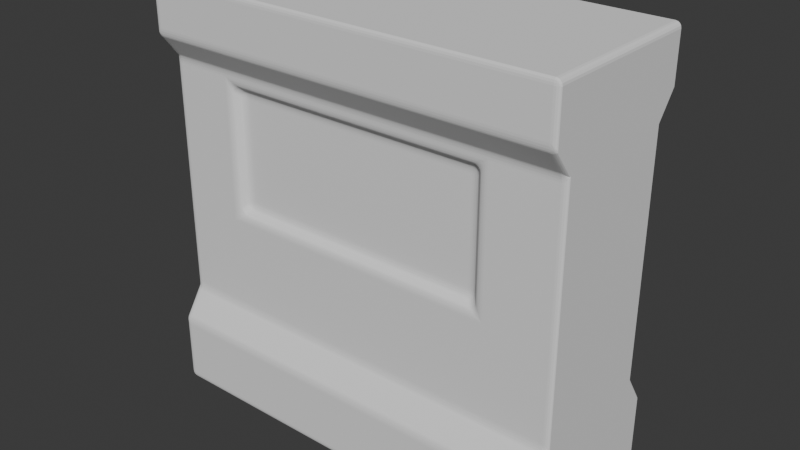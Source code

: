 # Source: env_wall_windowed_01.blend  (saved by Blender 4.5.88; exported with 4.5.12 LTS)
import bpy
from mathutils import Matrix  # noqa: F401  (used for matrix-valued properties, if any)

bpy.ops.wm.read_factory_settings(use_empty=True)
scene = bpy.context.scene
scene.name = 'Scene'

# ---- collections
col_collection = bpy.data.collections.new('Collection'); scene.collection.children.link(col_collection)

# ---- world
world_world = bpy.data.worlds.new('World'); scene.world = world_world
world_world.use_nodes = True; world_world.node_tree.nodes.clear()
_N = world_world.node_tree.nodes; _L = world_world.node_tree.links
n0 = _N.new('ShaderNodeOutputWorld'); n0.name = 'World Output'; n0.location = (200, 100)
n1 = _N.new('ShaderNodeBackground'); n1.name = 'Background'; n1.location = (-200, 100)
n1.inputs[0].default_value = (0.05088, 0.05088, 0.05088, 1.0)
_L.new(n1.outputs[0], n0.inputs[0])
n0.is_active_output = True
world_world.color = (0.05088, 0.05088, 0.05088)
world_world.sun_shadow_jitter_overblur = 0.0

# ---- meshes
me_cube_001 = bpy.data.meshes.new('Cube.001')
me_cube_001.from_pydata([(-1.0, 1.0, -1.0), (-1.0, 1.0, 1.0), (1.0, 1.0, -1.0), (1.0, 1.0, 1.0), (-1.0, 0.0, -1.0), (-1.0, 0.0, 1.0), (1.0, 0.0, -1.0), (1.0, 0.0, 1.0), (-1.0, 1.0, 0.6682), (-1.0, 0.7735, 0.5253), (-1.0, 0.7735, -0.6289), (-1.0, 1.0, -0.7497), (1.0, 1.0, 0.6682), (1.0, 0.7735, 0.5253), (1.0, 0.7735, -0.6289), (1.0, 1.0, -0.7497), (1.0, 0.0, 0.6682), (1.0, 0.0, 0.5253), (1.0, 0.0, -0.6289), (1.0, 0.0, -0.7497), (-1.0, 0.0, 0.6682), (-1.0, 0.0, 0.5253), (-1.0, 0.0, -0.6289), (-1.0, 0.0, -0.7497), (0.7143, 1.0, -1.0), (0.4286, 1.0, -1.0), (0.1429, 1.0, -1.0), (-0.1429, 1.0, -1.0), (-0.4286, 1.0, -1.0), (-0.7143, 1.0, -1.0), (-0.7143, 1.0, 1.0), (-0.4286, 1.0, 1.0), (-0.1429, 1.0, 1.0), (0.1429, 1.0, 1.0), (0.4286, 1.0, 1.0), (0.7143, 1.0, 1.0), (-0.7143, 0.0, 1.0), (-0.4286, 0.0, 1.0), (-0.1429, 0.0, 1.0), (0.1429, 0.0, 1.0), (0.4286, 0.0, 1.0), (0.7143, 0.0, 1.0), (0.7143, 0.0, -1.0), (0.4286, 0.0, -1.0), (0.1429, 0.0, -1.0), (-0.1429, 0.0, -1.0), (-0.4286, 0.0, -1.0), (-0.7143, 0.0, -1.0), (-0.7143, 1.0, -0.7497), (-0.4286, 1.0, -0.7497), (-0.1429, 1.0, -0.7497), (0.1429, 1.0, -0.7497), (0.4286, 1.0, -0.7497), (0.7143, 1.0, -0.7497), (-0.7143, 0.7735, -0.6289), (-0.4286, 0.7735, -0.6289), (-0.1429, 0.7735, -0.6289), (0.1429, 0.7735, -0.6289), (0.4286, 0.7735, -0.6289), (0.7143, 0.7735, -0.6289), (-0.7143, 0.7735, 0.5253), (-0.4286, 0.7735, 0.5253), (-0.1429, 0.7735, 0.5253), (0.1429, 0.7735, 0.5253), (0.4286, 0.7735, 0.5253), (0.7143, 0.7735, 0.5253), (-0.7143, 1.0, 0.6682), (-0.4286, 1.0, 0.6682), (-0.1429, 1.0, 0.6682), (0.1429, 1.0, 0.6682), (0.4286, 1.0, 0.6682), (0.7143, 1.0, 0.6682), (-1.0, 0.7735, 0.3604), (-1.0, 0.7735, 0.1955), (-1.0, 0.7735, 0.03064), (-1.0, 0.7735, -0.1343), (-1.0, 0.7735, -0.2991), (-1.0, 0.7735, -0.464), (1.0, 0.7735, 0.3604), (1.0, 0.7735, 0.1955), (1.0, 0.7735, 0.03064), (1.0, 0.7735, -0.1343), (1.0, 0.7735, -0.2991), (1.0, 0.7735, -0.464), (1.0, 0.0, 0.3604), (1.0, 0.0, 0.1955), (1.0, 0.0, 0.03064), (1.0, 0.0, -0.1343), (1.0, 0.0, -0.2991), (1.0, 0.0, -0.464), (-1.0, 0.0, 0.3604), (-1.0, 0.0, 0.1955), (-1.0, 0.0, 0.03064), (-1.0, 0.0, -0.1343), (-1.0, 0.0, -0.2991), (-1.0, 0.0, -0.464), (-0.7143, 0.7735, 0.3604), (-0.7143, 0.7735, 0.1955), (-0.6288, 0.6684, 0.005351), (-0.6288, 0.6684, -0.1343), (-0.6288, 0.6684, -0.2991), (-0.6288, 0.6684, -0.5337), (-0.4286, 0.7735, 0.3604), (-0.4286, 0.7735, 0.1955), (-0.4286, 0.6684, 0.005351), (-0.4286, 0.6684, -0.5337), (-0.1429, 0.7735, 0.3604), (-0.1429, 0.7735, 0.1955), (-0.1429, 0.6684, 0.005351), (-0.1429, 0.6684, -0.5337), (0.1429, 0.7735, 0.3604), (0.1429, 0.7735, 0.1955), (0.1429, 0.6684, 0.005351), (0.1429, 0.6684, -0.5337), (0.4286, 0.7735, 0.3604), (0.4286, 0.7735, 0.1955), (0.4286, 0.6684, 0.005351), (0.4286, 0.6684, -0.5337), (0.7143, 0.7735, 0.3604), (0.7143, 0.7735, 0.1955), (0.5988, 0.6684, 0.005351), (0.5988, 0.6684, -0.1343), (0.5988, 0.6684, -0.2991), (0.5988, 0.6684, -0.5337), (-0.671, 0.7735, 0.04755), (-0.671, 0.7735, -0.1343), (-0.671, 0.7735, -0.2991), (-0.671, 0.7735, -0.5759), (0.641, 0.7735, 0.04755), (0.641, 0.7735, -0.1343), (0.641, 0.7735, -0.2991), (0.641, 0.7735, -0.5759), (0.4286, 0.7735, -0.5759), (0.4286, 0.7735, 0.04755), (0.1429, 0.7735, -0.5759), (0.1429, 0.7735, 0.04755), (-0.1429, 0.7735, -0.5759), (-0.1429, 0.7735, 0.04755), (-0.4286, 0.7735, -0.5759), (-0.4286, 0.7735, 0.04755)], [], [(20, 5, 1, 8), (71, 35, 3, 12), (30, 1, 5, 36), (24, 2, 6, 42), (12, 3, 7, 16), (2, 15, 19, 6), (15, 14, 18, 19), (78, 13, 17, 84), (13, 12, 16, 17), (24, 53, 15, 2), (53, 59, 14, 15), (118, 65, 13, 78), (65, 71, 12, 13), (4, 23, 11, 0), (23, 22, 10, 11), (90, 21, 9, 72), (21, 20, 8, 9), (9, 8, 66, 60), (60, 66, 67, 61), (61, 67, 68, 62), (62, 68, 69, 63), (63, 69, 70, 64), (64, 70, 71, 65), (72, 9, 60, 96), (96, 60, 61, 102), (102, 61, 62, 106), (106, 62, 63, 110), (110, 63, 64, 114), (114, 64, 65, 118), (11, 10, 54, 48), (48, 54, 55, 49), (49, 55, 56, 50), (50, 56, 57, 51), (51, 57, 58, 52), (52, 58, 59, 53), (0, 11, 48, 29), (29, 48, 49, 28), (28, 49, 50, 27), (27, 50, 51, 26), (26, 51, 52, 25), (25, 52, 53, 24), (0, 29, 47, 4), (29, 28, 46, 47), (28, 27, 45, 46), (27, 26, 44, 45), (26, 25, 43, 44), (25, 24, 42, 43), (3, 35, 41, 7), (35, 34, 40, 41), (34, 33, 39, 40), (33, 32, 38, 39), (32, 31, 37, 38), (31, 30, 36, 37), (8, 1, 30, 66), (66, 30, 31, 67), (67, 31, 32, 68), (68, 32, 33, 69), (69, 33, 34, 70), (70, 34, 35, 71), (58, 132, 131, 59), (133, 115, 119, 128), (115, 114, 118, 119), (57, 134, 132, 58), (135, 111, 115, 133), (111, 110, 114, 115), (56, 136, 134, 57), (137, 107, 111, 135), (107, 106, 110, 111), (55, 138, 136, 56), (139, 103, 107, 137), (103, 102, 106, 107), (54, 127, 138, 55), (124, 97, 103, 139), (97, 96, 102, 103), (10, 77, 127, 54), (77, 76, 126, 127), (76, 75, 125, 126), (75, 74, 124, 125), (74, 73, 97, 124), (73, 72, 96, 97), (22, 95, 77, 10), (95, 94, 76, 77), (94, 93, 75, 76), (93, 92, 74, 75), (92, 91, 73, 74), (91, 90, 72, 73), (59, 131, 83, 14), (131, 130, 82, 83), (130, 129, 81, 82), (129, 128, 80, 81), (128, 119, 79, 80), (119, 118, 78, 79), (14, 83, 89, 18), (83, 82, 88, 89), (82, 81, 87, 88), (81, 80, 86, 87), (80, 79, 85, 86), (79, 78, 84, 85), (122, 123, 117, 113, 109, 105, 101, 100, 99, 98, 104, 108, 112, 116, 120, 121), (98, 99, 125, 124), (99, 100, 126, 125), (100, 101, 127, 126), (121, 120, 128, 129), (122, 121, 129, 130), (123, 122, 130, 131), (117, 123, 131, 132), (120, 116, 133, 128), (113, 117, 132, 134), (116, 112, 135, 133), (109, 113, 134, 136), (112, 108, 137, 135), (105, 109, 136, 138), (108, 104, 139, 137), (101, 105, 138, 127), (104, 98, 124, 139)])
_uv = me_cube_001.uv_layers.new(name='UVMap')
_uv.uv.foreach_set('vector', [0.575, 0.125, 0.625, 0.125, 0.625, 0.25, 0.575, 0.25, 0.575, 0.4643, 0.625, 0.4643, 0.625, 0.5, 0.575, 0.5, 0.8393, 0.5, 0.875, 0.5, 0.875, 0.625, 0.8393, 0.625, 0.3393, 0.5, 0.375, 0.5, 0.375, 0.625, 0.3393, 0.625, 0.575, 0.5, 0.625, 0.5, 0.625, 0.625, 0.575, 0.625, 0.375, 0.5, 0.425, 0.5, 0.425, 0.625, 0.375, 0.625, 0.425, 0.5, 0.436, 0.5, 0.436, 0.625, 0.425, 0.625, 0.5123, 0.5, 0.525, 0.5, 0.525, 0.625, 0.5123, 0.625, 0.525, 0.5, 0.575, 0.5, 0.575, 0.625, 0.525, 0.625, 0.375, 0.4643, 0.425, 0.4643, 0.425, 0.5, 0.375, 0.5, 0.425, 0.4643, 0.436, 0.4643, 0.436, 0.5, 0.425, 0.5, 0.5123, 0.4643, 0.525, 0.4643, 0.525, 0.5, 0.5123, 0.5, 0.525, 0.4643, 0.575, 0.4643, 0.575, 0.5, 0.525, 0.5, 0.375, 0.125, 0.425, 0.125, 0.425, 0.25, 0.375, 0.25, 0.425, 0.125, 0.436, 0.125, 0.436, 0.25, 0.425, 0.25, 0.5123, 0.125, 0.525, 0.125, 0.525, 0.25, 0.5123, 0.25, 0.525, 0.125, 0.575, 0.125, 0.575, 0.25, 0.525, 0.25, 0.525, 0.25, 0.575, 0.25, 0.575, 0.2857, 0.525, 0.2857, 0.525, 0.2857, 0.575, 0.2857, 0.575, 0.3214, 0.525, 0.3214, 0.525, 0.3214, 0.575, 0.3214, 0.575, 0.3571, 0.525, 0.3571, 0.525, 0.3571, 0.575, 0.3571, 0.575, 0.3929, 0.525, 0.3929, 0.525, 0.3929, 0.575, 0.3929, 0.575, 0.4286, 0.525, 0.4286, 0.525, 0.4286, 0.575, 0.4286, 0.575, 0.4643, 0.525, 0.4643, 0.5123, 0.25, 0.525, 0.25, 0.525, 0.2857, 0.5123, 0.2857, 0.5123, 0.2857, 0.525, 0.2857, 0.525, 0.3214, 0.5123, 0.3214, 0.5123, 0.3214, 0.525, 0.3214, 0.525, 0.3571, 0.5123, 0.3571, 0.5123, 0.3571, 0.525, 0.3571, 0.525, 0.3929, 0.5123, 0.3929, 0.5123, 0.3929, 0.525, 0.3929, 0.525, 0.4286, 0.5123, 0.4286, 0.5123, 0.4286, 0.525, 0.4286, 0.525, 0.4643, 0.5123, 0.4643, 0.425, 0.25, 0.436, 0.25, 0.436, 0.2857, 0.425, 0.2857, 0.425, 0.2857, 0.436, 0.2857, 0.436, 0.3214, 0.425, 0.3214, 0.425, 0.3214, 0.436, 0.3214, 0.436, 0.3571, 0.425, 0.3571, 0.425, 0.3571, 0.436, 0.3571, 0.436, 0.3929, 0.425, 0.3929, 0.425, 0.3929, 0.436, 0.3929, 0.436, 0.4286, 0.425, 0.4286, 0.425, 0.4286, 0.436, 0.4286, 0.436, 0.4643, 0.425, 0.4643, 0.375, 0.25, 0.425, 0.25, 0.425, 0.2857, 0.375, 0.2857, 0.375, 0.2857, 0.425, 0.2857, 0.425, 0.3214, 0.375, 0.3214, 0.375, 0.3214, 0.425, 0.3214, 0.425, 0.3571, 0.375, 0.3571, 0.375, 0.3571, 0.425, 0.3571, 0.425, 0.3929, 0.375, 0.3929, 0.375, 0.3929, 0.425, 0.3929, 0.425, 0.4286, 0.375, 0.4286, 0.375, 0.4286, 0.425, 0.4286, 0.425, 0.4643, 0.375, 0.4643, 0.125, 0.5, 0.1607, 0.5, 0.1607, 0.625, 0.125, 0.625, 0.1607, 0.5, 0.1964, 0.5, 0.1964, 0.625, 0.1607, 0.625, 0.1964, 0.5, 0.2321, 0.5, 0.2321, 0.625, 0.1964, 0.625, 0.2321, 0.5, 0.2679, 0.5, 0.2679, 0.625, 0.2321, 0.625, 0.2679, 0.5, 0.3036, 0.5, 0.3036, 0.625, 0.2679, 0.625, 0.3036, 0.5, 0.3393, 0.5, 0.3393, 0.625, 0.3036, 0.625, 0.625, 0.5, 0.6607, 0.5, 0.6607, 0.625, 0.625, 0.625, 0.6607, 0.5, 0.6964, 0.5, 0.6964, 0.625, 0.6607, 0.625, 0.6964, 0.5, 0.7321, 0.5, 0.7321, 0.625, 0.6964, 0.625, 0.7321, 0.5, 0.7679, 0.5, 0.7679, 0.625, 0.7321, 0.625, 0.7679, 0.5, 0.8036, 0.5, 0.8036, 0.625, 0.7679, 0.625, 0.8036, 0.5, 0.8393, 0.5, 0.8393, 0.625, 0.8036, 0.625, 0.575, 0.25, 0.625, 0.25, 0.625, 0.2857, 0.575, 0.2857, 0.575, 0.2857, 0.625, 0.2857, 0.625, 0.3214, 0.575, 0.3214, 0.575, 0.3214, 0.625, 0.3214, 0.625, 0.3571, 0.575, 0.3571, 0.575, 0.3571, 0.625, 0.3571, 0.625, 0.3929, 0.575, 0.3929, 0.575, 0.3929, 0.625, 0.3929, 0.625, 0.4286, 0.575, 0.4286, 0.575, 0.4286, 0.625, 0.4286, 0.625, 0.4643, 0.575, 0.4643, 0.436, 0.4286, 0.4487, 0.4286, 0.4487, 0.4643, 0.436, 0.4643, 0.4882, 0.4286, 0.4996, 0.4286, 0.4996, 0.4643, 0.4882, 0.4643, 0.4996, 0.4286, 0.5123, 0.4286, 0.5123, 0.4643, 0.4996, 0.4643, 0.436, 0.3929, 0.4487, 0.3929, 0.4487, 0.4286, 0.436, 0.4286, 0.4882, 0.3929, 0.4996, 0.3929, 0.4996, 0.4286, 0.4882, 0.4286, 0.4996, 0.3929, 0.5123, 0.3929, 0.5123, 0.4286, 0.4996, 0.4286, 0.436, 0.3571, 0.4487, 0.3571, 0.4487, 0.3929, 0.436, 0.3929, 0.4882, 0.3571, 0.4996, 0.3571, 0.4996, 0.3929, 0.4882, 0.3929, 0.4996, 0.3571, 0.5123, 0.3571, 0.5123, 0.3929, 0.4996, 0.3929, 0.436, 0.3214, 0.4487, 0.3214, 0.4487, 0.3571, 0.436, 0.3571, 0.4882, 0.3214, 0.4996, 0.3214, 0.4996, 0.3571, 0.4882, 0.3571, 0.4996, 0.3214, 0.5123, 0.3214, 0.5123, 0.3571, 0.4996, 0.3571, 0.436, 0.2857, 0.4487, 0.2911, 0.4487, 0.3214, 0.436, 0.3214, 0.4882, 0.2911, 0.4996, 0.2857, 0.4996, 0.3214, 0.4882, 0.3214, 0.4996, 0.2857, 0.5123, 0.2857, 0.5123, 0.3214, 0.4996, 0.3214, 0.436, 0.25, 0.4487, 0.25, 0.4487, 0.2911, 0.436, 0.2857, 0.4487, 0.25, 0.4614, 0.25, 0.4614, 0.2911, 0.4487, 0.2911, 0.4614, 0.25, 0.4741, 0.25, 0.4741, 0.2911, 0.4614, 0.2911, 0.4741, 0.25, 0.4869, 0.25, 0.4882, 0.2911, 0.4741, 0.2911, 0.4869, 0.25, 0.4996, 0.25, 0.4996, 0.2857, 0.4882, 0.2911, 0.4996, 0.25, 0.5123, 0.25, 0.5123, 0.2857, 0.4996, 0.2857, 0.436, 0.125, 0.4487, 0.125, 0.4487, 0.25, 0.436, 0.25, 0.4487, 0.125, 0.4614, 0.125, 0.4614, 0.25, 0.4487, 0.25, 0.4614, 0.125, 0.4741, 0.125, 0.4741, 0.25, 0.4614, 0.25, 0.4741, 0.125, 0.4869, 0.125, 0.4869, 0.25, 0.4741, 0.25, 0.4869, 0.125, 0.4996, 0.125, 0.4996, 0.25, 0.4869, 0.25, 0.4996, 0.125, 0.5123, 0.125, 0.5123, 0.25, 0.4996, 0.25, 0.436, 0.4643, 0.4487, 0.4643, 0.4487, 0.5, 0.436, 0.5, 0.4487, 0.4643, 0.4614, 0.4643, 0.4614, 0.5, 0.4487, 0.5, 0.4614, 0.4643, 0.4741, 0.4643, 0.4741, 0.5, 0.4614, 0.5, 0.4741, 0.4643, 0.4882, 0.4643, 0.4869, 0.5, 0.4741, 0.5, 0.4882, 0.4643, 0.4996, 0.4643, 0.4996, 0.5, 0.4869, 0.5, 0.4996, 0.4643, 0.5123, 0.4643, 0.5123, 0.5, 0.4996, 0.5, 0.436, 0.5, 0.4487, 0.5, 0.4487, 0.625, 0.436, 0.625, 0.4487, 0.5, 0.4614, 0.5, 0.4614, 0.625, 0.4487, 0.625, 0.4614, 0.5, 0.4741, 0.5, 0.4741, 0.625, 0.4614, 0.625, 0.4741, 0.5, 0.4869, 0.5, 0.4869, 0.625, 0.4741, 0.625, 0.4869, 0.5, 0.4996, 0.5, 0.4996, 0.625, 0.4869, 0.625, 0.4996, 0.5, 0.5123, 0.5, 0.5123, 0.625, 0.4996, 0.625, 0.4626, 0.4581, 0.4509, 0.4576, 0.4511, 0.4301, 0.4513, 0.3932, 0.4513, 0.3573, 0.4512, 0.3215, 0.4509, 0.2964, 0.4626, 0.2965, 0.4745, 0.2965, 0.4851, 0.2964, 0.4853, 0.3215, 0.4854, 0.3573, 0.4854, 0.3932, 0.4853, 0.4301, 0.4851, 0.4576, 0.4745, 0.458, 0.4851, 0.2964, 0.4745, 0.2965, 0.4741, 0.2911, 0.4882, 0.2911, 0.4745, 0.2965, 0.4626, 0.2965, 0.4614, 0.2911, 0.4741, 0.2911, 0.4626, 0.2965, 0.4509, 0.2964, 0.4487, 0.2911, 0.4614, 0.2911, 0.4745, 0.458, 0.4851, 0.4576, 0.4882, 0.4643, 0.4741, 0.4643, 0.4626, 0.4581, 0.4745, 0.458, 0.4741, 0.4643, 0.4614, 0.4643, 0.4509, 0.4576, 0.4626, 0.4581, 0.4614, 0.4643, 0.4487, 0.4643, 0.4511, 0.4301, 0.4509, 0.4576, 0.4487, 0.4643, 0.4487, 0.4286, 0.4851, 0.4576, 0.4853, 0.4301, 0.4882, 0.4286, 0.4882, 0.4643, 0.4513, 0.3932, 0.4511, 0.4301, 0.4487, 0.4286, 0.4487, 0.3929, 0.4853, 0.4301, 0.4854, 0.3932, 0.4882, 0.3929, 0.4882, 0.4286, 0.4513, 0.3573, 0.4513, 0.3932, 0.4487, 0.3929, 0.4487, 0.3571, 0.4854, 0.3932, 0.4854, 0.3573, 0.4882, 0.3571, 0.4882, 0.3929, 0.4512, 0.3215, 0.4513, 0.3573, 0.4487, 0.3571, 0.4487, 0.3214, 0.4854, 0.3573, 0.4853, 0.3215, 0.4882, 0.3214, 0.4882, 0.3571, 0.4509, 0.2964, 0.4512, 0.3215, 0.4487, 0.3214, 0.4487, 0.2911, 0.4853, 0.3215, 0.4851, 0.2964, 0.4882, 0.2911, 0.4882, 0.3214])
me_cube_001.update()

# ---- objects
ob_empty = bpy.data.objects.new('Empty', None)
ob_empty_001 = bpy.data.objects.new('Empty.001', None)
ob_cube = bpy.data.objects.new('Cube', me_cube_001)

# ---- transforms, parenting, visibility, modifiers, constraints
ob_empty.location = (3.193, 12.03, 6.383)
ob_empty.rotation_euler = (1.571, -0.0, 0.0)
ob_empty.scale = (4.054, 4.054, 4.054)
ob_empty.empty_display_type = 'IMAGE'
ob_empty.empty_display_size = 5.0
ob_empty_001.location = (17.57, -5.375, 6.383)
ob_empty_001.rotation_euler = (1.571, -0.0, 1.571)
ob_empty_001.scale = (4.054, 4.054, 4.054)
ob_empty_001.empty_display_type = 'IMAGE'
ob_empty_001.empty_display_size = 5.0
ob_cube.location = (0.0, 0.08132, 5.292)
ob_cube.scale = (5.461, 2.244, -5.468)
_m = ob_cube.modifiers.new('Mirror', 'MIRROR')
_m.use_axis = (False, True, False)
_m = ob_cube.modifiers.new('Bevel', 'BEVEL')
_m.segments = 4

# ---- collection membership
col_collection.objects.link(ob_empty)
col_collection.objects.link(ob_empty_001)
col_collection.objects.link(ob_cube)

# ---- scene / render settings (as saved in the file)
scene.frame_start = 1; scene.frame_end = 250; scene.frame_set(1)
scene.render.engine = 'BLENDER_EEVEE_NEXT'
bpy.context.view_layer.update()

# ---- added for rendering (the .blend has no active camera and no usable light): camera, sun
cam_auto = bpy.data.cameras.new('AutoCamera')
cam_auto.lens = 50.0
cam_auto.sensor_width = 36.0
cam_auto.clip_end = 1000.0
ob_auto_camera = bpy.data.objects.new('AutoCamera', cam_auto)
scene.collection.objects.link(ob_auto_camera)
ob_auto_camera.location = (14.8913, -17.7882, 17.2051)
ob_auto_camera.rotation_euler = (1.09748, -7.21219e-08, 0.694738)
scene.camera = ob_auto_camera
light_auto_sun = bpy.data.lights.new('AutoSun', 'SUN')
light_auto_sun.energy = 3.0
light_auto_sun.angle = 0.0523599
ob_auto_sun = bpy.data.objects.new('AutoSun', light_auto_sun)
scene.collection.objects.link(ob_auto_sun)
ob_auto_sun.rotation_euler = (0.872665, 0.174533, 0.523599)
bpy.context.view_layer.update()
